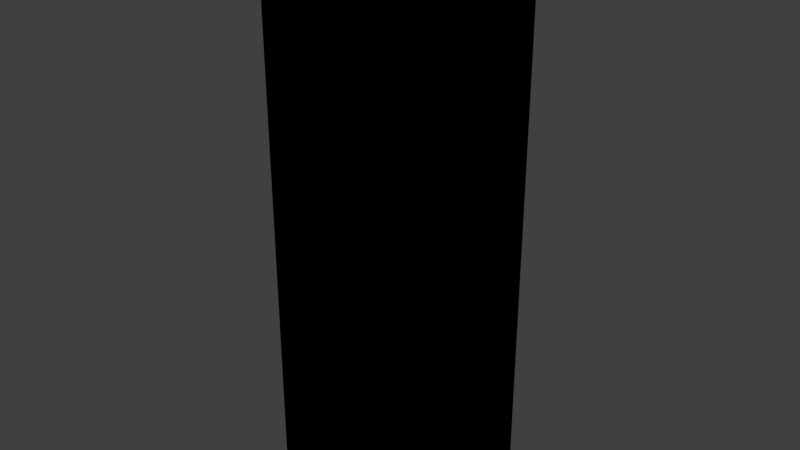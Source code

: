 # Source: MFRHeatSink.blend  (saved by Blender 2.79.0; exported with 4.5.12 LTS)
import bpy
from mathutils import Matrix  # noqa: F401  (used for matrix-valued properties, if any)

bpy.ops.wm.read_factory_settings(use_empty=True)
scene = bpy.context.scene
scene.name = 'Scene'

# ---- collections
col_collection_1 = bpy.data.collections.new('Collection 1'); scene.collection.children.link(col_collection_1)

# ---- materials (node trees are filled in below, after node groups)
mat_gray50 = bpy.data.materials.new('gray50')
mat_gray50.alpha_threshold = 0.0
mat_gray50.use_transparent_shadow = False
mat_gray50.roughness = 0.5
mat_blank = bpy.data.materials.new('blank')
mat_blank.alpha_threshold = 0.0
mat_blank.use_transparent_shadow = False
mat_blank.diffuse_color = (0.8, 0.0, 0.004594, 1.0)
mat_blank.roughness = 0.5

# ---- material node trees

# ---- world
world_world = bpy.data.worlds.new('World'); scene.world = world_world
world_world.color = (0.05088, 0.05088, 0.05088)
world_world.use_sun_shadow = False
world_world.sun_shadow_jitter_overblur = 0.0
world_world.cycles.sampling_method = 'MANUAL'

# ---- meshes
me_cube_002 = bpy.data.meshes.new('Cube.002')
me_cube_002.from_pydata([(-0.5, -0.5, -0.5), (-0.4, -0.4, 0.5), (-0.5, 0.5, -0.5), (-0.4, 0.4, 0.5), (0.5, -0.5, -0.5), (0.4, -0.4, 0.5), (0.5, 0.5, -0.5), (0.4, 0.4, 0.5), (-0.4, 0.0, 0.5), (0.0, 0.4, 0.5), (0.4, 0.0, 0.5), (0.0, -0.4, 0.5), (-0.5, 0.0, 0.5), (-0.5, 0.5, 0.5), (0.0, 0.5, 0.5), (0.5, 0.5, 0.5), (0.5, 0.0, 0.5), (0.5, -0.5, 0.5), (0.0, -0.5, 0.5), (-0.5, -0.5, 0.5), (0.0, 0.0, 0.4444), (-0.4, 0.2, 0.5), (0.2, 0.4, 0.5), (0.4, -0.2, 0.5), (-0.2, -0.4, 0.5), (-0.4, -0.2, 0.5), (-0.2, 0.4, 0.5), (0.4, 0.2, 0.5), (0.2, -0.4, 0.5), (-0.05, 0.05, 0.5), (0.05, 0.05, 0.5), (0.05, -0.05, 0.5), (-0.05, -0.05, 0.5)], [], [(0, 19, 12, 13, 2), (2, 13, 14, 15, 6), (6, 15, 16, 17, 4), (4, 17, 18, 19, 0), (2, 6, 4, 0), (32, 25, 1, 24), (31, 20, 11, 28), (29, 21, 8, 20), (8, 21, 3, 13, 12), (9, 22, 7, 15, 14), (10, 23, 5, 17, 16), (11, 24, 1, 19, 18), (1, 25, 8, 12, 19), (3, 26, 9, 14, 13), (7, 27, 10, 16, 15), (5, 28, 11, 18, 17), (9, 26, 29, 20), (26, 3, 21, 29), (27, 30, 20, 10), (7, 22, 30, 27), (22, 9, 20, 30), (23, 31, 28, 5), (10, 20, 31, 23), (20, 32, 24, 11), (20, 8, 25, 32)])
me_cube_002.polygons.foreach_set('material_index', [0, 0, 0, 0, 0, 0, 1, 1, 0, 0, 0, 0, 0, 0, 0, 0, 1, 0, 1, 0, 1, 0, 1, 1, 1])
me_cube_002.materials.append(mat_gray50)
me_cube_002.materials.append(mat_blank)
me_cube_002.use_remesh_preserve_volume = False
me_cube_002.use_remesh_preserve_attributes = False
me_cube_002.use_mirror_vertex_groups = False
me_cube_002.update()
me_bounds = bpy.data.meshes.new('bounds')
me_bounds.from_pydata([(-0.5, -0.5, -0.5), (-0.5, -0.5, 0.5), (-0.5, 0.5, -0.5), (-0.5, 0.5, 0.5), (0.5, -0.5, -0.5), (0.5, -0.5, 0.5), (0.5, 0.5, -0.5), (0.5, 0.5, 0.5)], [], [(0, 1, 3, 2), (2, 3, 7, 6), (6, 7, 5, 4), (4, 5, 1, 0), (2, 6, 4, 0), (7, 3, 1, 5)])
me_bounds.use_remesh_preserve_volume = False
me_bounds.use_remesh_preserve_attributes = False
me_bounds.use_mirror_vertex_groups = False
me_bounds.update()

# ---- objects
ob_cell = bpy.data.objects.new('Cell', me_cube_002)
ob_bounds = bpy.data.objects.new('bounds', me_bounds)

# ---- transforms, parenting, visibility, modifiers, constraints
ob_cell.location = (0.0, 0.0, 1.8)
ob_cell.scale = (1.0, 1.0, 3.6)
ob_cell.lineart.crease_threshold = 0.0
_m = ob_cell.modifiers.new('Triangulate', 'TRIANGULATE')
ob_bounds.location = (0.0, 0.0, 1.8)
ob_bounds.scale = (1.0, 1.0, 3.6)
ob_bounds.display_type = 'BOUNDS'
ob_bounds.lineart.crease_threshold = 0.0

# ---- collection membership
col_collection_1.objects.link(ob_cell)
col_collection_1.objects.link(ob_bounds)

# ---- scene / render settings (as saved in the file)
scene.frame_start = 1; scene.frame_end = 250; scene.frame_set(1)
scene.render.engine = 'BLENDER_EEVEE_NEXT'
scene.render.resolution_percentage = 50
scene.render.dither_intensity = 0.0
scene.cycles.use_denoising = False
scene.cycles.samples = 128
scene.cycles.sampling_pattern = 'TABULATED_SOBOL'
scene.cycles.use_adaptive_sampling = False
scene.cycles.use_light_tree = False
scene.cycles.blur_glossy = 0.0
scene.cycles.sample_clamp_indirect = 0.0
scene.view_settings.view_transform = 'Standard'
bpy.context.view_layer.update()

# ---- added for rendering (the .blend has no active camera and no usable light): camera, sun
cam_auto = bpy.data.cameras.new('AutoCamera')
cam_auto.lens = 50.0
cam_auto.sensor_width = 36.0
cam_auto.clip_end = 1000.0
ob_auto_camera = bpy.data.objects.new('AutoCamera', cam_auto)
scene.collection.objects.link(ob_auto_camera)
ob_auto_camera.location = (3.5786, -4.29432, 4.66288)
ob_auto_camera.rotation_euler = (1.09748, -7.21219e-08, 0.694738)
scene.camera = ob_auto_camera
light_auto_sun = bpy.data.lights.new('AutoSun', 'SUN')
light_auto_sun.energy = 3.0
light_auto_sun.angle = 0.0523599
ob_auto_sun = bpy.data.objects.new('AutoSun', light_auto_sun)
scene.collection.objects.link(ob_auto_sun)
ob_auto_sun.rotation_euler = (0.872665, 0.174533, 0.523599)
bpy.context.view_layer.update()
